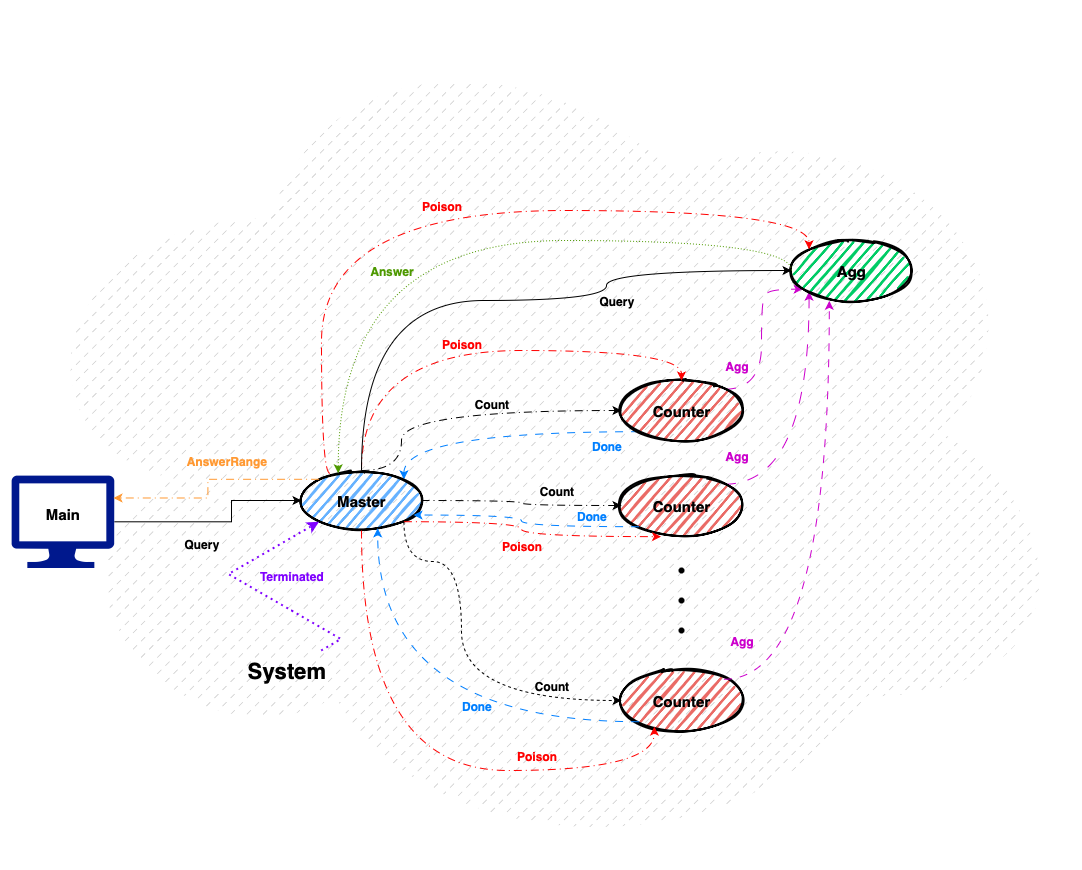

The diagram above was exported from draw.io. Its source (the exported page's mxGraphModel, read from the mxfile embedded in the PNG):
<mxGraphModel dx="2276" dy="1932" grid="1" gridSize="10" guides="1" tooltips="1" connect="1" arrows="1" fold="1" page="1" pageScale="1" pageWidth="850" pageHeight="1100" math="0" shadow="0">
  <root>
    <mxCell id="0" />
    <mxCell id="1" parent="0" />
    <mxCell id="ZWWSb4Xv8tx2vGRpMRyp-1" value="" style="ellipse;shape=cloud;whiteSpace=wrap;html=1;dashed=1;dashPattern=1 2;fillStyle=dashed;fillColor=light-dark(#CCCCCC,#B3B3B3);gradientColor=none;strokeColor=none;" vertex="1" parent="1">
      <mxGeometry x="-141.39" y="-180" width="1081.39" height="870" as="geometry" />
    </mxCell>
    <mxCell id="ZWWSb4Xv8tx2vGRpMRyp-2" style="edgeStyle=orthogonalEdgeStyle;rounded=0;orthogonalLoop=1;jettySize=auto;html=1;exitX=0;exitY=1;exitDx=0;exitDy=0;entryX=1;entryY=0;entryDx=0;entryDy=0;dashed=1;dashPattern=8 8;curved=1;strokeColor=#007FFF;" edge="1" parent="1" source="ZWWSb4Xv8tx2vGRpMRyp-4" target="ZWWSb4Xv8tx2vGRpMRyp-18">
      <mxGeometry relative="1" as="geometry" />
    </mxCell>
    <mxCell id="ZWWSb4Xv8tx2vGRpMRyp-3" style="edgeStyle=orthogonalEdgeStyle;rounded=0;orthogonalLoop=1;jettySize=auto;html=1;exitX=1;exitY=0;exitDx=0;exitDy=0;entryX=0.093;entryY=0.811;entryDx=0;entryDy=0;curved=1;dashed=1;dashPattern=12 12;strokeColor=#CC00CC;entryPerimeter=0;" edge="1" parent="1" source="ZWWSb4Xv8tx2vGRpMRyp-4" target="ZWWSb4Xv8tx2vGRpMRyp-11">
      <mxGeometry relative="1" as="geometry">
        <Array as="points">
          <mxPoint x="620" y="209" />
          <mxPoint x="620" y="120" />
          <mxPoint x="625" y="120" />
          <mxPoint x="625" y="109" />
        </Array>
      </mxGeometry>
    </mxCell>
    <mxCell id="ZWWSb4Xv8tx2vGRpMRyp-4" value="&lt;b&gt;&lt;font style=&quot;font-size: 15px;&quot;&gt;Counter&lt;/font&gt;&lt;/b&gt;" style="ellipse;whiteSpace=wrap;html=1;strokeWidth=2;fillWeight=2;hachureGap=8;fillColor=#EA6B66;fillStyle=dots;sketch=1;" vertex="1" parent="1">
      <mxGeometry x="480" y="200" width="120" height="60" as="geometry" />
    </mxCell>
    <mxCell id="ZWWSb4Xv8tx2vGRpMRyp-5" style="edgeStyle=orthogonalEdgeStyle;rounded=1;orthogonalLoop=1;jettySize=auto;html=1;exitX=1;exitY=0;exitDx=0;exitDy=0;entryX=0;entryY=1;entryDx=0;entryDy=0;curved=1;dashed=1;dashPattern=12 12;strokeColor=#CC00CC;" edge="1" parent="1" source="ZWWSb4Xv8tx2vGRpMRyp-6" target="ZWWSb4Xv8tx2vGRpMRyp-11">
      <mxGeometry relative="1" as="geometry" />
    </mxCell>
    <mxCell id="ZWWSb4Xv8tx2vGRpMRyp-6" value="&lt;b&gt;&lt;font style=&quot;font-size: 15px;&quot;&gt;Counter&lt;/font&gt;&lt;/b&gt;" style="ellipse;whiteSpace=wrap;html=1;strokeWidth=2;fillWeight=2;hachureGap=8;fillColor=#EA6B66;fillStyle=dots;sketch=1;" vertex="1" parent="1">
      <mxGeometry x="480" y="295" width="120" height="60" as="geometry" />
    </mxCell>
    <mxCell id="ZWWSb4Xv8tx2vGRpMRyp-7" value="&lt;b&gt;&lt;font style=&quot;font-size: 15px;&quot;&gt;Counter&lt;/font&gt;&lt;/b&gt;" style="ellipse;whiteSpace=wrap;html=1;strokeWidth=2;fillWeight=2;hachureGap=8;fillColor=#EA6B66;fillStyle=dots;sketch=1;" vertex="1" parent="1">
      <mxGeometry x="480" y="490" width="120" height="60" as="geometry" />
    </mxCell>
    <mxCell id="ZWWSb4Xv8tx2vGRpMRyp-8" value="" style="shape=waypoint;sketch=0;fillStyle=solid;size=6;pointerEvents=1;points=[];fillColor=none;resizable=0;rotatable=0;perimeter=centerPerimeter;snapToPoint=1;" vertex="1" parent="1">
      <mxGeometry x="530" y="380" width="20" height="20" as="geometry" />
    </mxCell>
    <mxCell id="ZWWSb4Xv8tx2vGRpMRyp-9" value="" style="shape=waypoint;sketch=0;fillStyle=solid;size=6;pointerEvents=1;points=[];fillColor=none;resizable=0;rotatable=0;perimeter=centerPerimeter;snapToPoint=1;" vertex="1" parent="1">
      <mxGeometry x="530" y="410" width="20" height="20" as="geometry" />
    </mxCell>
    <mxCell id="ZWWSb4Xv8tx2vGRpMRyp-10" value="" style="shape=waypoint;sketch=0;fillStyle=solid;size=6;pointerEvents=1;points=[];fillColor=none;resizable=0;rotatable=0;perimeter=centerPerimeter;snapToPoint=1;" vertex="1" parent="1">
      <mxGeometry x="530" y="440" width="20" height="20" as="geometry" />
    </mxCell>
    <mxCell id="ZWWSb4Xv8tx2vGRpMRyp-11" value="&lt;b&gt;&lt;font style=&quot;font-size: 15px;&quot;&gt;Agg&lt;/font&gt;&lt;/b&gt;" style="ellipse;whiteSpace=wrap;html=1;strokeWidth=2;fillWeight=2;hachureGap=8;fillColor=#00CC66;fillStyle=dots;sketch=1;" vertex="1" parent="1">
      <mxGeometry x="650" y="60" width="120" height="60" as="geometry" />
    </mxCell>
    <mxCell id="ZWWSb4Xv8tx2vGRpMRyp-12" style="edgeStyle=orthogonalEdgeStyle;rounded=0;orthogonalLoop=1;jettySize=auto;html=1;entryX=0;entryY=0.5;entryDx=0;entryDy=0;curved=1;dashed=1;dashPattern=8 4 1 4;exitX=0.5;exitY=0;exitDx=0;exitDy=0;" edge="1" parent="1" source="ZWWSb4Xv8tx2vGRpMRyp-18" target="ZWWSb4Xv8tx2vGRpMRyp-4">
      <mxGeometry relative="1" as="geometry">
        <Array as="points">
          <mxPoint x="260" y="230" />
        </Array>
      </mxGeometry>
    </mxCell>
    <mxCell id="ZWWSb4Xv8tx2vGRpMRyp-13" style="edgeStyle=orthogonalEdgeStyle;rounded=0;orthogonalLoop=1;jettySize=auto;html=1;entryX=0;entryY=0.5;entryDx=0;entryDy=0;curved=1;dashed=1;dashPattern=8 4 1 4;" edge="1" parent="1" source="ZWWSb4Xv8tx2vGRpMRyp-18" target="ZWWSb4Xv8tx2vGRpMRyp-6">
      <mxGeometry relative="1" as="geometry" />
    </mxCell>
    <mxCell id="ZWWSb4Xv8tx2vGRpMRyp-14" style="edgeStyle=orthogonalEdgeStyle;rounded=0;orthogonalLoop=1;jettySize=auto;html=1;entryX=0;entryY=0.5;entryDx=0;entryDy=0;dashed=1;curved=1;exitX=1;exitY=1;exitDx=0;exitDy=0;" edge="1" parent="1" source="ZWWSb4Xv8tx2vGRpMRyp-18" target="ZWWSb4Xv8tx2vGRpMRyp-7">
      <mxGeometry relative="1" as="geometry">
        <Array as="points">
          <mxPoint x="320" y="381" />
          <mxPoint x="320" y="520" />
        </Array>
      </mxGeometry>
    </mxCell>
    <mxCell id="ZWWSb4Xv8tx2vGRpMRyp-15" style="edgeStyle=orthogonalEdgeStyle;rounded=0;orthogonalLoop=1;jettySize=auto;html=1;exitX=0.5;exitY=0;exitDx=0;exitDy=0;entryX=0.5;entryY=0;entryDx=0;entryDy=0;dashed=1;dashPattern=8 4 1 4;curved=1;fillColor=#f8cecc;strokeColor=#FF0000;" edge="1" parent="1" source="ZWWSb4Xv8tx2vGRpMRyp-18" target="ZWWSb4Xv8tx2vGRpMRyp-4">
      <mxGeometry relative="1" as="geometry">
        <Array as="points">
          <mxPoint x="220" y="170" />
          <mxPoint x="540" y="170" />
        </Array>
      </mxGeometry>
    </mxCell>
    <mxCell id="ZWWSb4Xv8tx2vGRpMRyp-16" style="edgeStyle=orthogonalEdgeStyle;rounded=0;orthogonalLoop=1;jettySize=auto;html=1;entryX=0;entryY=0;entryDx=0;entryDy=0;curved=1;exitX=0.237;exitY=0.046;exitDx=0;exitDy=0;exitPerimeter=0;dashed=1;dashPattern=8 4 1 4;strokeColor=#FF0000;" edge="1" parent="1" source="ZWWSb4Xv8tx2vGRpMRyp-18" target="ZWWSb4Xv8tx2vGRpMRyp-11">
      <mxGeometry relative="1" as="geometry">
        <mxPoint x="463" y="-90" as="sourcePoint" />
        <Array as="points">
          <mxPoint x="180" y="293" />
          <mxPoint x="180" y="30" />
          <mxPoint x="667" y="30" />
        </Array>
      </mxGeometry>
    </mxCell>
    <mxCell id="ZWWSb4Xv8tx2vGRpMRyp-17" style="edgeStyle=orthogonalEdgeStyle;rounded=0;orthogonalLoop=1;jettySize=auto;html=1;entryX=0;entryY=0.5;entryDx=0;entryDy=0;curved=1;" edge="1" parent="1" source="ZWWSb4Xv8tx2vGRpMRyp-18" target="ZWWSb4Xv8tx2vGRpMRyp-11">
      <mxGeometry relative="1" as="geometry">
        <Array as="points">
          <mxPoint x="220" y="120" />
          <mxPoint x="465" y="120" />
          <mxPoint x="465" y="90" />
        </Array>
      </mxGeometry>
    </mxCell>
    <mxCell id="ZWWSb4Xv8tx2vGRpMRyp-18" value="&lt;b&gt;&lt;font style=&quot;font-size: 15px;&quot;&gt;Master&lt;/font&gt;&lt;/b&gt;" style="ellipse;whiteSpace=wrap;html=1;strokeWidth=2;fillWeight=2;hachureGap=8;fillColor=#66B2FF;fillStyle=dots;sketch=1;" vertex="1" parent="1">
      <mxGeometry x="160" y="290" width="120" height="60" as="geometry" />
    </mxCell>
    <mxCell id="ZWWSb4Xv8tx2vGRpMRyp-19" value="&lt;b&gt;Count&lt;/b&gt;" style="text;html=1;align=center;verticalAlign=middle;resizable=0;points=[];autosize=1;strokeColor=none;fillColor=none;" vertex="1" parent="1">
      <mxGeometry x="320" y="208" width="60" height="30" as="geometry" />
    </mxCell>
    <mxCell id="ZWWSb4Xv8tx2vGRpMRyp-20" value="&lt;b&gt;Count&lt;/b&gt;" style="text;html=1;align=center;verticalAlign=middle;resizable=0;points=[];autosize=1;strokeColor=none;fillColor=none;" vertex="1" parent="1">
      <mxGeometry x="385" y="295" width="60" height="30" as="geometry" />
    </mxCell>
    <mxCell id="ZWWSb4Xv8tx2vGRpMRyp-21" value="&lt;b&gt;Count&lt;/b&gt;" style="text;html=1;align=center;verticalAlign=middle;resizable=0;points=[];autosize=1;strokeColor=none;fillColor=none;" vertex="1" parent="1">
      <mxGeometry x="380" y="490" width="60" height="30" as="geometry" />
    </mxCell>
    <mxCell id="ZWWSb4Xv8tx2vGRpMRyp-22" value="&lt;b style=&quot;color: rgb(204, 0, 204);&quot;&gt;Agg&lt;/b&gt;" style="text;html=1;align=center;verticalAlign=middle;resizable=0;points=[];autosize=1;strokeColor=none;fillColor=none;" vertex="1" parent="1">
      <mxGeometry x="570" y="170" width="50" height="30" as="geometry" />
    </mxCell>
    <mxCell id="ZWWSb4Xv8tx2vGRpMRyp-23" value="&lt;b style=&quot;color: rgb(204, 0, 204);&quot;&gt;Agg&lt;/b&gt;" style="text;html=1;align=center;verticalAlign=middle;resizable=0;points=[];autosize=1;strokeColor=none;fillColor=none;" vertex="1" parent="1">
      <mxGeometry x="570" y="260" width="50" height="30" as="geometry" />
    </mxCell>
    <mxCell id="ZWWSb4Xv8tx2vGRpMRyp-24" value="&lt;b style=&quot;color: rgb(204, 0, 204);&quot;&gt;Agg&lt;/b&gt;" style="text;html=1;align=center;verticalAlign=middle;resizable=0;points=[];autosize=1;strokeColor=none;fillColor=none;" vertex="1" parent="1">
      <mxGeometry x="575" y="445" width="50" height="30" as="geometry" />
    </mxCell>
    <mxCell id="ZWWSb4Xv8tx2vGRpMRyp-25" value="&lt;span style=&quot;color: rgb(0, 127, 255);&quot;&gt;&lt;b&gt;Done&lt;/b&gt;&lt;/span&gt;" style="text;html=1;align=center;verticalAlign=middle;resizable=0;points=[];autosize=1;strokeColor=none;fillColor=none;" vertex="1" parent="1">
      <mxGeometry x="440" y="250" width="50" height="30" as="geometry" />
    </mxCell>
    <mxCell id="ZWWSb4Xv8tx2vGRpMRyp-26" style="edgeStyle=orthogonalEdgeStyle;rounded=0;orthogonalLoop=1;jettySize=auto;html=1;exitX=0;exitY=1;exitDx=0;exitDy=0;entryX=0.933;entryY=0.742;entryDx=0;entryDy=0;entryPerimeter=0;curved=1;dashed=1;dashPattern=8 8;strokeColor=#007FFF;" edge="1" parent="1" source="ZWWSb4Xv8tx2vGRpMRyp-6" target="ZWWSb4Xv8tx2vGRpMRyp-18">
      <mxGeometry relative="1" as="geometry" />
    </mxCell>
    <mxCell id="ZWWSb4Xv8tx2vGRpMRyp-27" value="&lt;span style=&quot;color: rgb(0, 127, 255);&quot;&gt;&lt;b&gt;Done&lt;/b&gt;&lt;/span&gt;" style="text;html=1;align=center;verticalAlign=middle;resizable=0;points=[];autosize=1;strokeColor=none;fillColor=none;" vertex="1" parent="1">
      <mxGeometry x="425" y="320" width="50" height="30" as="geometry" />
    </mxCell>
    <mxCell id="ZWWSb4Xv8tx2vGRpMRyp-28" style="edgeStyle=orthogonalEdgeStyle;rounded=0;orthogonalLoop=1;jettySize=auto;html=1;exitX=0;exitY=1;exitDx=0;exitDy=0;entryX=0.635;entryY=0.964;entryDx=0;entryDy=0;entryPerimeter=0;curved=1;dashed=1;dashPattern=8 8;strokeColor=#007FFF;" edge="1" parent="1" source="ZWWSb4Xv8tx2vGRpMRyp-7" target="ZWWSb4Xv8tx2vGRpMRyp-18">
      <mxGeometry relative="1" as="geometry" />
    </mxCell>
    <mxCell id="ZWWSb4Xv8tx2vGRpMRyp-29" value="&lt;span style=&quot;color: rgb(0, 127, 255);&quot;&gt;&lt;b&gt;Done&lt;/b&gt;&lt;/span&gt;" style="text;html=1;align=center;verticalAlign=middle;resizable=0;points=[];autosize=1;strokeColor=none;fillColor=none;" vertex="1" parent="1">
      <mxGeometry x="310" y="510" width="50" height="30" as="geometry" />
    </mxCell>
    <mxCell id="ZWWSb4Xv8tx2vGRpMRyp-30" value="&lt;b style=&quot;color: rgb(255, 0, 0);&quot;&gt;Poison&lt;/b&gt;" style="text;html=1;align=center;verticalAlign=middle;resizable=0;points=[];autosize=1;strokeColor=none;fillColor=none;" vertex="1" parent="1">
      <mxGeometry x="290" y="148" width="60" height="30" as="geometry" />
    </mxCell>
    <mxCell id="ZWWSb4Xv8tx2vGRpMRyp-31" style="edgeStyle=orthogonalEdgeStyle;rounded=0;orthogonalLoop=1;jettySize=auto;html=1;exitX=1;exitY=1;exitDx=0;exitDy=0;entryX=0.329;entryY=1.019;entryDx=0;entryDy=0;entryPerimeter=0;curved=1;dashed=1;dashPattern=8 4 1 4;strokeColor=#FF0000;" edge="1" parent="1" source="ZWWSb4Xv8tx2vGRpMRyp-18" target="ZWWSb4Xv8tx2vGRpMRyp-6">
      <mxGeometry relative="1" as="geometry" />
    </mxCell>
    <mxCell id="ZWWSb4Xv8tx2vGRpMRyp-32" value="&lt;b style=&quot;color: rgb(255, 0, 0);&quot;&gt;Poison&lt;/b&gt;" style="text;html=1;align=center;verticalAlign=middle;resizable=0;points=[];autosize=1;strokeColor=none;fillColor=none;" vertex="1" parent="1">
      <mxGeometry x="350" y="350" width="60" height="30" as="geometry" />
    </mxCell>
    <mxCell id="ZWWSb4Xv8tx2vGRpMRyp-33" style="edgeStyle=orthogonalEdgeStyle;rounded=0;orthogonalLoop=1;jettySize=auto;html=1;exitX=0.5;exitY=1;exitDx=0;exitDy=0;entryX=0.274;entryY=0.936;entryDx=0;entryDy=0;entryPerimeter=0;curved=1;dashed=1;dashPattern=8 4 1 4;strokeColor=#FF0000;" edge="1" parent="1" source="ZWWSb4Xv8tx2vGRpMRyp-18" target="ZWWSb4Xv8tx2vGRpMRyp-7">
      <mxGeometry relative="1" as="geometry">
        <Array as="points">
          <mxPoint x="220" y="590" />
          <mxPoint x="513" y="590" />
        </Array>
      </mxGeometry>
    </mxCell>
    <mxCell id="ZWWSb4Xv8tx2vGRpMRyp-34" value="&lt;b style=&quot;color: rgb(255, 0, 0);&quot;&gt;Poison&lt;/b&gt;" style="text;html=1;align=center;verticalAlign=middle;resizable=0;points=[];autosize=1;strokeColor=none;fillColor=none;" vertex="1" parent="1">
      <mxGeometry x="365" y="560" width="60" height="30" as="geometry" />
    </mxCell>
    <mxCell id="ZWWSb4Xv8tx2vGRpMRyp-35" style="edgeStyle=orthogonalEdgeStyle;rounded=0;orthogonalLoop=1;jettySize=auto;html=1;exitX=1;exitY=0;exitDx=0;exitDy=0;entryX=0.315;entryY=1.006;entryDx=0;entryDy=0;entryPerimeter=0;curved=1;dashed=1;dashPattern=8 8;strokeColor=#CC00CC;" edge="1" parent="1" source="ZWWSb4Xv8tx2vGRpMRyp-7" target="ZWWSb4Xv8tx2vGRpMRyp-11">
      <mxGeometry relative="1" as="geometry" />
    </mxCell>
    <mxCell id="ZWWSb4Xv8tx2vGRpMRyp-36" style="edgeStyle=orthogonalEdgeStyle;rounded=0;orthogonalLoop=1;jettySize=auto;html=1;entryX=0;entryY=0.5;entryDx=0;entryDy=0;" edge="1" parent="1" source="ZWWSb4Xv8tx2vGRpMRyp-37" target="ZWWSb4Xv8tx2vGRpMRyp-18">
      <mxGeometry relative="1" as="geometry">
        <Array as="points">
          <mxPoint x="90" y="341" />
          <mxPoint x="90" y="320" />
        </Array>
      </mxGeometry>
    </mxCell>
    <mxCell id="ZWWSb4Xv8tx2vGRpMRyp-37" value="" style="sketch=0;aspect=fixed;pointerEvents=1;shadow=0;dashed=0;html=1;strokeColor=none;labelPosition=center;verticalLabelPosition=bottom;verticalAlign=top;align=center;fillColor=#00188D;shape=mxgraph.azure.computer" vertex="1" parent="1">
      <mxGeometry x="-130" y="295" width="102.78" height="92.5" as="geometry" />
    </mxCell>
    <mxCell id="ZWWSb4Xv8tx2vGRpMRyp-38" value="&lt;b&gt;&lt;font style=&quot;font-size: 15px;&quot;&gt;Main&lt;/font&gt;&lt;/b&gt;" style="text;html=1;align=center;verticalAlign=middle;resizable=0;points=[];autosize=1;strokeColor=none;fillColor=none;" vertex="1" parent="1">
      <mxGeometry x="-108.61000000000001" y="317.5" width="60" height="30" as="geometry" />
    </mxCell>
    <mxCell id="ZWWSb4Xv8tx2vGRpMRyp-39" style="edgeStyle=isometricEdgeStyle;rounded=0;orthogonalLoop=1;jettySize=auto;html=1;entryX=0;entryY=1;entryDx=0;entryDy=0;dashed=1;dashPattern=1 2;strokeColor=light-dark(#7F00FF,#131313);strokeWidth=2;" edge="1" parent="1" source="ZWWSb4Xv8tx2vGRpMRyp-40" target="ZWWSb4Xv8tx2vGRpMRyp-18">
      <mxGeometry relative="1" as="geometry">
        <Array as="points">
          <mxPoint x="150" y="430" />
        </Array>
      </mxGeometry>
    </mxCell>
    <mxCell id="ZWWSb4Xv8tx2vGRpMRyp-40" value="&lt;font style=&quot;font-size: 22px;&quot;&gt;&lt;b&gt;System&lt;/b&gt;&lt;/font&gt;" style="text;html=1;align=center;verticalAlign=middle;resizable=0;points=[];autosize=1;strokeColor=none;fillColor=none;" vertex="1" parent="1">
      <mxGeometry x="95" y="470" width="100" height="40" as="geometry" />
    </mxCell>
    <mxCell id="ZWWSb4Xv8tx2vGRpMRyp-41" style="edgeStyle=orthogonalEdgeStyle;rounded=0;orthogonalLoop=1;jettySize=auto;html=1;exitX=0;exitY=0;exitDx=0;exitDy=0;entryX=0.992;entryY=0.243;entryDx=0;entryDy=0;entryPerimeter=0;dashed=1;dashPattern=8 4 1 4;strokeColor=#FF9933;strokeWidth=1;" edge="1" parent="1" source="ZWWSb4Xv8tx2vGRpMRyp-18" target="ZWWSb4Xv8tx2vGRpMRyp-37">
      <mxGeometry relative="1" as="geometry" />
    </mxCell>
    <mxCell id="ZWWSb4Xv8tx2vGRpMRyp-42" value="&lt;b style=&quot;color: rgb(255, 0, 0);&quot;&gt;Poison&lt;/b&gt;" style="text;html=1;align=center;verticalAlign=middle;resizable=0;points=[];autosize=1;strokeColor=none;fillColor=none;" vertex="1" parent="1">
      <mxGeometry x="270" y="10" width="60" height="30" as="geometry" />
    </mxCell>
    <mxCell id="ZWWSb4Xv8tx2vGRpMRyp-43" style="edgeStyle=orthogonalEdgeStyle;rounded=0;orthogonalLoop=1;jettySize=auto;html=1;exitX=0;exitY=0.5;exitDx=0;exitDy=0;entryX=0.306;entryY=0.046;entryDx=0;entryDy=0;entryPerimeter=0;curved=1;dashed=1;dashPattern=1 2;strokeColor=#4D9900;" edge="1" parent="1" source="ZWWSb4Xv8tx2vGRpMRyp-11" target="ZWWSb4Xv8tx2vGRpMRyp-18">
      <mxGeometry relative="1" as="geometry">
        <Array as="points">
          <mxPoint x="650" y="60" />
          <mxPoint x="197" y="60" />
        </Array>
      </mxGeometry>
    </mxCell>
    <mxCell id="ZWWSb4Xv8tx2vGRpMRyp-44" value="&lt;b style=&quot;color: rgb(77, 153, 0);&quot;&gt;Answer&lt;/b&gt;" style="text;html=1;align=center;verticalAlign=middle;resizable=0;points=[];autosize=1;strokeColor=none;fillColor=none;" vertex="1" parent="1">
      <mxGeometry x="215" y="75" width="70" height="30" as="geometry" />
    </mxCell>
    <mxCell id="ZWWSb4Xv8tx2vGRpMRyp-45" value="&lt;b&gt;Query&lt;/b&gt;" style="text;html=1;align=center;verticalAlign=middle;resizable=0;points=[];autosize=1;strokeColor=none;fillColor=none;" vertex="1" parent="1">
      <mxGeometry x="445" y="105" width="60" height="30" as="geometry" />
    </mxCell>
    <mxCell id="ZWWSb4Xv8tx2vGRpMRyp-46" value="&lt;b&gt;Query&lt;/b&gt;" style="text;html=1;align=center;verticalAlign=middle;resizable=0;points=[];autosize=1;strokeColor=none;fillColor=none;" vertex="1" parent="1">
      <mxGeometry x="30" y="347.5" width="60" height="30" as="geometry" />
    </mxCell>
    <mxCell id="ZWWSb4Xv8tx2vGRpMRyp-47" value="&lt;b style=&quot;color: rgb(255, 153, 51);&quot;&gt;AnswerRange&lt;/b&gt;" style="text;html=1;align=center;verticalAlign=middle;resizable=0;points=[];autosize=1;strokeColor=none;fillColor=none;" vertex="1" parent="1">
      <mxGeometry x="35" y="265" width="100" height="30" as="geometry" />
    </mxCell>
    <mxCell id="ZWWSb4Xv8tx2vGRpMRyp-48" value="&lt;span style=&quot;color: rgb(127, 0, 255);&quot;&gt;&lt;font&gt;&lt;b&gt;Terminated&lt;/b&gt;&lt;/font&gt;&lt;/span&gt;" style="text;html=1;align=center;verticalAlign=middle;resizable=0;points=[];autosize=1;strokeColor=none;fillColor=none;" vertex="1" parent="1">
      <mxGeometry x="105" y="380" width="90" height="30" as="geometry" />
    </mxCell>
  </root>
</mxGraphModel>